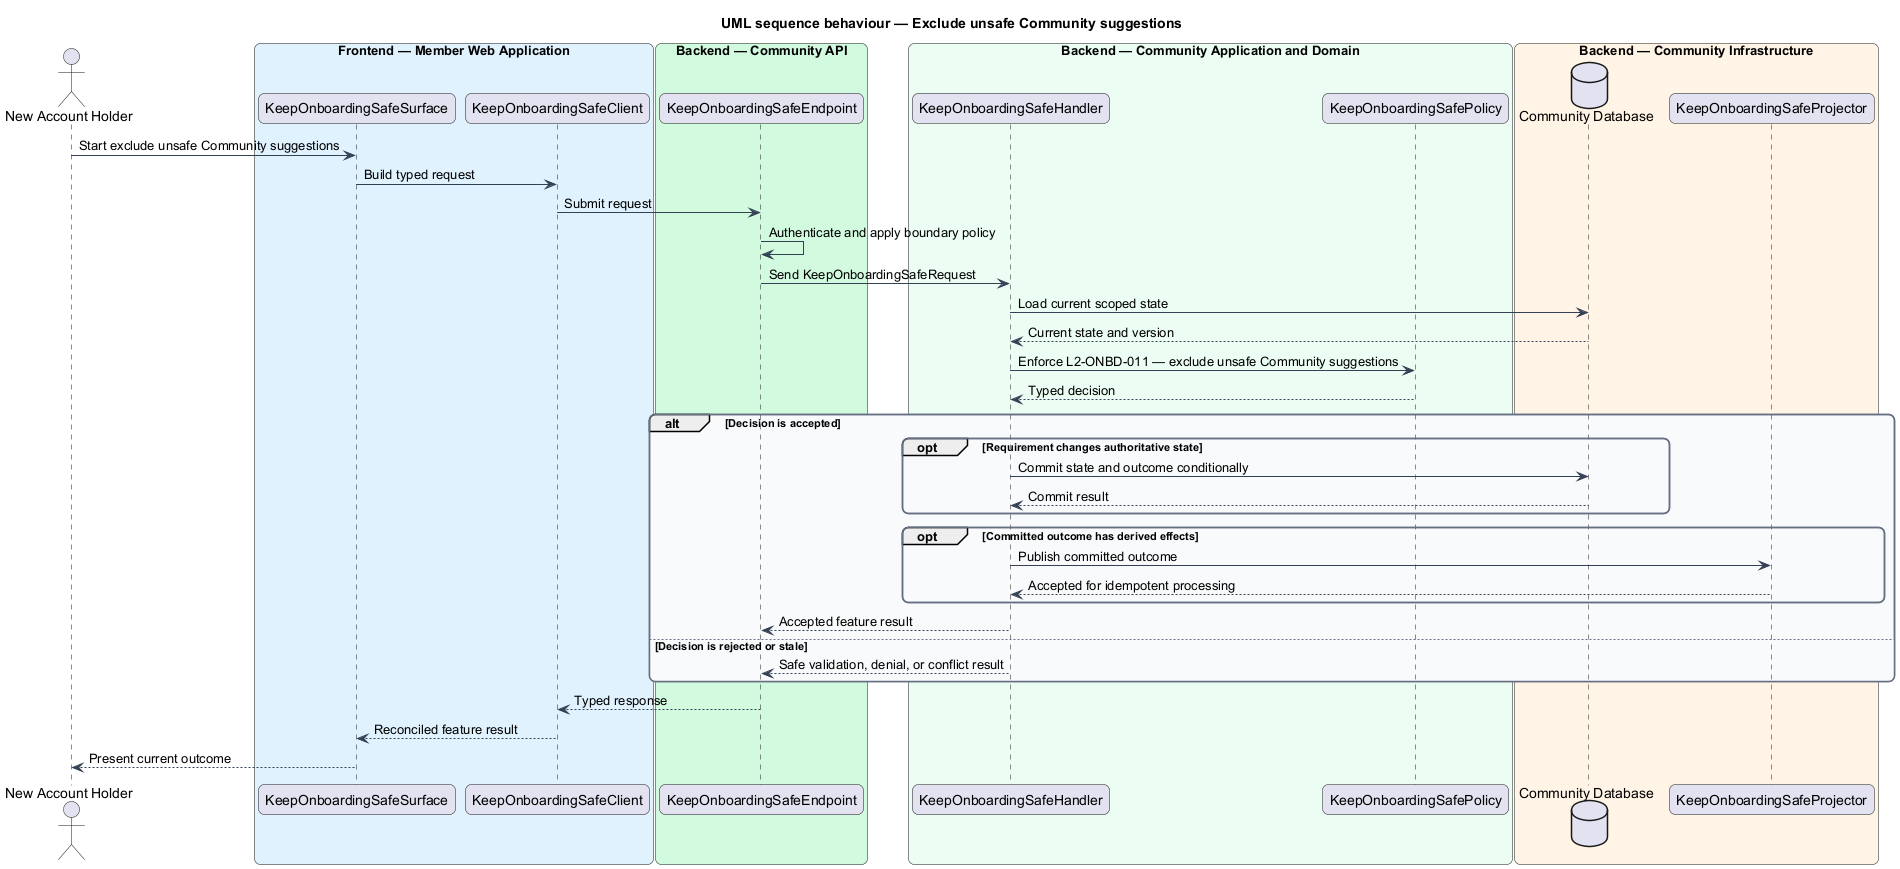

The diagram above was rendered by PlantUML. Its source (embedded in the PNG):
@startuml
title UML sequence behaviour — Exclude unsafe Community suggestions
skinparam backgroundColor #FFFFFF
skinparam shadowing false
skinparam roundcorner 12
skinparam defaultFontName Arial
skinparam ArrowColor #344054
skinparam rectangle {
  BorderColor #344054
  FontColor #101828
}
skinparam package {
  BorderColor #667085
  FontColor #101828
  BackgroundColor #F9FAFB
}
actor "New Account Holder" as actor
box "Frontend — Member Web Application" #E0F2FE
  participant "KeepOnboardingSafeSurface" as surface
  participant "KeepOnboardingSafeClient" as client
end box
box "Backend — Community API" #D1FADF
  participant "KeepOnboardingSafeEndpoint" as endpoint
end box
box "Backend — Community Application and Domain" #ECFDF3
  participant "KeepOnboardingSafeHandler" as handler
  participant "KeepOnboardingSafePolicy" as policy
end box
box "Backend — Community Infrastructure" #FFF4E5
  database "Community Database" as store
  participant "KeepOnboardingSafeProjector" as projector
end box

actor -> surface : Start exclude unsafe Community suggestions
surface -> client : Build typed request
client -> endpoint : Submit request
endpoint -> endpoint : Authenticate and apply boundary policy
endpoint -> handler : Send KeepOnboardingSafeRequest
handler -> store : Load current scoped state
store --> handler : Current state and version
handler -> policy : Enforce L2-ONBD-011 — exclude unsafe Community suggestions
policy --> handler : Typed decision
alt Decision is accepted
  opt Requirement changes authoritative state
    handler -> store : Commit state and outcome conditionally
    store --> handler : Commit result
  end
  opt Committed outcome has derived effects
    handler -> projector : Publish committed outcome
    projector --> handler : Accepted for idempotent processing
  end
  handler --> endpoint : Accepted feature result
else Decision is rejected or stale
  handler --> endpoint : Safe validation, denial, or conflict result
end
endpoint --> client : Typed response
client --> surface : Reconciled feature result
surface --> actor : Present current outcome
@enduml